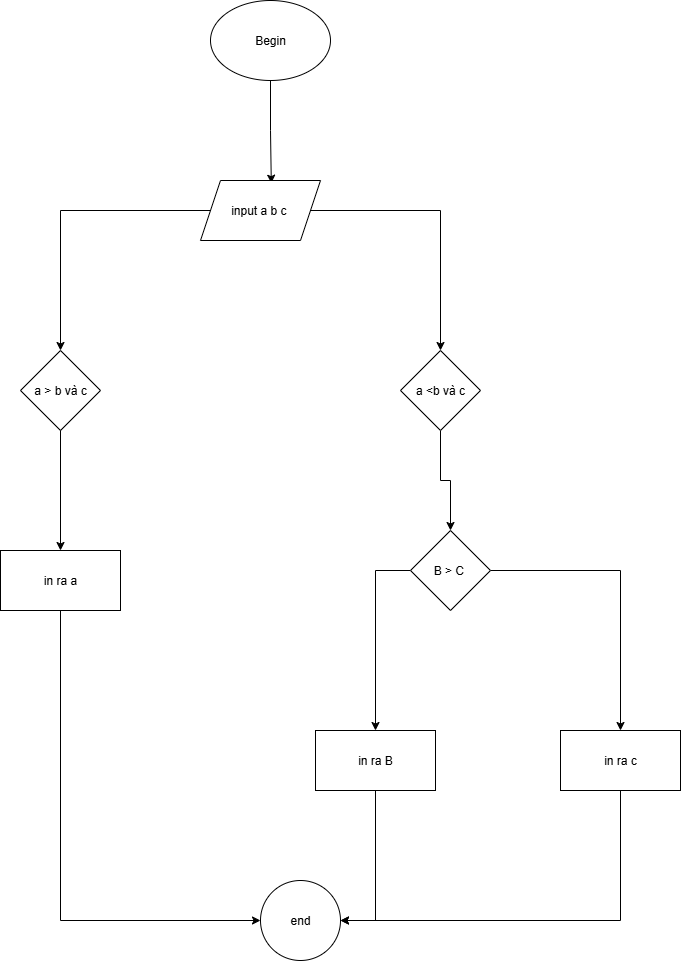

The diagram above was exported from draw.io. Its source (the exported page's mxGraphModel, read from the mxfile embedded in the PNG):
<mxGraphModel dx="1810" dy="926" grid="1" gridSize="10" guides="1" tooltips="1" connect="1" arrows="1" fold="1" page="1" pageScale="1" pageWidth="850" pageHeight="1100" math="0" shadow="0">
  <root>
    <mxCell id="0" />
    <mxCell id="1" parent="0" />
    <mxCell id="X0d0Sycn9nW26MGZwZ3h-4" style="edgeStyle=orthogonalEdgeStyle;rounded=0;orthogonalLoop=1;jettySize=auto;html=1;entryX=0.59;entryY=0.045;entryDx=0;entryDy=0;entryPerimeter=0;" parent="1" source="X0d0Sycn9nW26MGZwZ3h-2" target="1mh5ppCi1VS-SX8b7gmF-12" edge="1">
      <mxGeometry relative="1" as="geometry">
        <mxPoint x="380" y="260" as="targetPoint" />
      </mxGeometry>
    </mxCell>
    <mxCell id="X0d0Sycn9nW26MGZwZ3h-2" value="Begin" style="ellipse;whiteSpace=wrap;html=1;" parent="1" vertex="1">
      <mxGeometry x="320" y="100" width="120" height="80" as="geometry" />
    </mxCell>
    <mxCell id="1mh5ppCi1VS-SX8b7gmF-14" value="" style="edgeStyle=orthogonalEdgeStyle;rounded=0;orthogonalLoop=1;jettySize=auto;html=1;" edge="1" parent="1" source="1mh5ppCi1VS-SX8b7gmF-12" target="1mh5ppCi1VS-SX8b7gmF-21">
      <mxGeometry relative="1" as="geometry">
        <mxPoint x="170" y="430" as="targetPoint" />
      </mxGeometry>
    </mxCell>
    <mxCell id="1mh5ppCi1VS-SX8b7gmF-17" value="" style="edgeStyle=orthogonalEdgeStyle;rounded=0;orthogonalLoop=1;jettySize=auto;html=1;" edge="1" parent="1" source="1mh5ppCi1VS-SX8b7gmF-12" target="1mh5ppCi1VS-SX8b7gmF-23">
      <mxGeometry relative="1" as="geometry">
        <mxPoint x="550" y="440" as="targetPoint" />
        <Array as="points">
          <mxPoint x="550" y="310" />
        </Array>
      </mxGeometry>
    </mxCell>
    <mxCell id="1mh5ppCi1VS-SX8b7gmF-12" value="input a b c&amp;nbsp;" style="shape=parallelogram;perimeter=parallelogramPerimeter;whiteSpace=wrap;html=1;fixedSize=1;" vertex="1" parent="1">
      <mxGeometry x="310" y="280" width="120" height="60" as="geometry" />
    </mxCell>
    <mxCell id="1mh5ppCi1VS-SX8b7gmF-24" style="edgeStyle=orthogonalEdgeStyle;rounded=0;orthogonalLoop=1;jettySize=auto;html=1;" edge="1" parent="1" source="1mh5ppCi1VS-SX8b7gmF-21" target="1mh5ppCi1VS-SX8b7gmF-25">
      <mxGeometry relative="1" as="geometry">
        <mxPoint x="170" y="640" as="targetPoint" />
      </mxGeometry>
    </mxCell>
    <mxCell id="1mh5ppCi1VS-SX8b7gmF-21" value="a &amp;gt; b và c" style="rhombus;whiteSpace=wrap;html=1;" vertex="1" parent="1">
      <mxGeometry x="130" y="450" width="80" height="80" as="geometry" />
    </mxCell>
    <mxCell id="1mh5ppCi1VS-SX8b7gmF-27" value="" style="edgeStyle=orthogonalEdgeStyle;rounded=0;orthogonalLoop=1;jettySize=auto;html=1;" edge="1" parent="1" source="1mh5ppCi1VS-SX8b7gmF-23" target="1mh5ppCi1VS-SX8b7gmF-26">
      <mxGeometry relative="1" as="geometry" />
    </mxCell>
    <mxCell id="1mh5ppCi1VS-SX8b7gmF-23" value="a &amp;lt;b và c" style="rhombus;whiteSpace=wrap;html=1;" vertex="1" parent="1">
      <mxGeometry x="510" y="450" width="80" height="80" as="geometry" />
    </mxCell>
    <mxCell id="1mh5ppCi1VS-SX8b7gmF-36" style="edgeStyle=orthogonalEdgeStyle;rounded=0;orthogonalLoop=1;jettySize=auto;html=1;" edge="1" parent="1" source="1mh5ppCi1VS-SX8b7gmF-25" target="1mh5ppCi1VS-SX8b7gmF-34">
      <mxGeometry relative="1" as="geometry">
        <Array as="points">
          <mxPoint x="170" y="1020" />
        </Array>
      </mxGeometry>
    </mxCell>
    <mxCell id="1mh5ppCi1VS-SX8b7gmF-25" value="in ra a" style="rounded=0;whiteSpace=wrap;html=1;" vertex="1" parent="1">
      <mxGeometry x="110" y="650" width="120" height="60" as="geometry" />
    </mxCell>
    <mxCell id="1mh5ppCi1VS-SX8b7gmF-28" style="edgeStyle=orthogonalEdgeStyle;rounded=0;orthogonalLoop=1;jettySize=auto;html=1;entryX=0.5;entryY=0;entryDx=0;entryDy=0;" edge="1" parent="1" source="1mh5ppCi1VS-SX8b7gmF-26" target="1mh5ppCi1VS-SX8b7gmF-29">
      <mxGeometry relative="1" as="geometry">
        <mxPoint x="490" y="800" as="targetPoint" />
        <Array as="points">
          <mxPoint x="485" y="670" />
        </Array>
      </mxGeometry>
    </mxCell>
    <mxCell id="1mh5ppCi1VS-SX8b7gmF-32" value="" style="edgeStyle=orthogonalEdgeStyle;rounded=0;orthogonalLoop=1;jettySize=auto;html=1;" edge="1" parent="1" source="1mh5ppCi1VS-SX8b7gmF-26" target="1mh5ppCi1VS-SX8b7gmF-31">
      <mxGeometry relative="1" as="geometry" />
    </mxCell>
    <mxCell id="1mh5ppCi1VS-SX8b7gmF-26" value="B &amp;gt; C&amp;nbsp;" style="rhombus;whiteSpace=wrap;html=1;" vertex="1" parent="1">
      <mxGeometry x="520" y="630" width="80" height="80" as="geometry" />
    </mxCell>
    <mxCell id="1mh5ppCi1VS-SX8b7gmF-35" value="" style="edgeStyle=orthogonalEdgeStyle;rounded=0;orthogonalLoop=1;jettySize=auto;html=1;" edge="1" parent="1" source="1mh5ppCi1VS-SX8b7gmF-29" target="1mh5ppCi1VS-SX8b7gmF-34">
      <mxGeometry relative="1" as="geometry">
        <Array as="points">
          <mxPoint x="485" y="1020" />
        </Array>
      </mxGeometry>
    </mxCell>
    <mxCell id="1mh5ppCi1VS-SX8b7gmF-29" value="in ra B" style="rounded=0;whiteSpace=wrap;html=1;" vertex="1" parent="1">
      <mxGeometry x="425" y="830" width="120" height="60" as="geometry" />
    </mxCell>
    <mxCell id="1mh5ppCi1VS-SX8b7gmF-37" style="edgeStyle=orthogonalEdgeStyle;rounded=0;orthogonalLoop=1;jettySize=auto;html=1;" edge="1" parent="1" source="1mh5ppCi1VS-SX8b7gmF-31" target="1mh5ppCi1VS-SX8b7gmF-34">
      <mxGeometry relative="1" as="geometry">
        <Array as="points">
          <mxPoint x="730" y="1020" />
        </Array>
      </mxGeometry>
    </mxCell>
    <mxCell id="1mh5ppCi1VS-SX8b7gmF-31" value="in ra c" style="whiteSpace=wrap;html=1;" vertex="1" parent="1">
      <mxGeometry x="670" y="830" width="120" height="60" as="geometry" />
    </mxCell>
    <mxCell id="1mh5ppCi1VS-SX8b7gmF-34" value="end" style="ellipse;whiteSpace=wrap;html=1;rounded=0;" vertex="1" parent="1">
      <mxGeometry x="370" y="980" width="80" height="80" as="geometry" />
    </mxCell>
  </root>
</mxGraphModel>